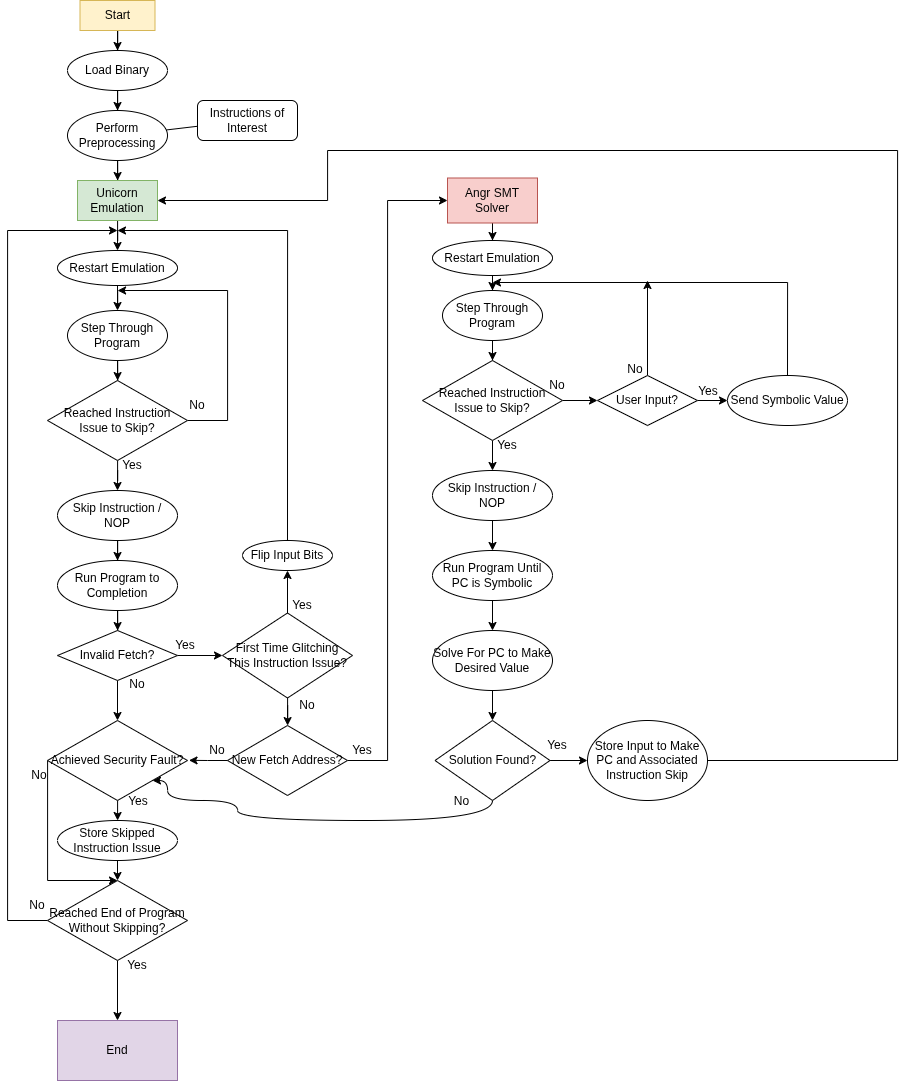

The diagram above was exported from draw.io. Its source (the exported page's mxGraphModel, read from the mxfile embedded in the PNG):
<mxGraphModel dx="1989" dy="1124" grid="1" gridSize="10" guides="1" tooltips="1" connect="1" arrows="1" fold="1" page="1" pageScale="1" pageWidth="850" pageHeight="1100" math="0" shadow="0">
  <root>
    <mxCell id="0" />
    <mxCell id="1" parent="0" />
    <mxCell id="SRtM6o75kjrmrJ_HW4Z4-5" edge="1" parent="1" source="SRtM6o75kjrmrJ_HW4Z4-3" style="edgeStyle=orthogonalEdgeStyle;rounded=0;orthogonalLoop=1;jettySize=auto;html=1;" target="SRtM6o75kjrmrJ_HW4Z4-4">
      <mxGeometry relative="1" as="geometry" />
    </mxCell>
    <mxCell id="SRtM6o75kjrmrJ_HW4Z4-3" parent="1" style="rounded=0;whiteSpace=wrap;html=1;fillColor=#fff2cc;strokeColor=#d6b656;" value="Start" vertex="1">
      <mxGeometry height="30" width="75" x="402.5" y="120" as="geometry" />
    </mxCell>
    <mxCell id="SRtM6o75kjrmrJ_HW4Z4-7" edge="1" parent="1" source="SRtM6o75kjrmrJ_HW4Z4-4" style="edgeStyle=orthogonalEdgeStyle;rounded=0;orthogonalLoop=1;jettySize=auto;html=1;" target="SRtM6o75kjrmrJ_HW4Z4-6">
      <mxGeometry relative="1" as="geometry" />
    </mxCell>
    <mxCell id="SRtM6o75kjrmrJ_HW4Z4-4" parent="1" style="ellipse;whiteSpace=wrap;html=1;" value="Load Binary" vertex="1">
      <mxGeometry height="40" width="100" x="390" y="170" as="geometry" />
    </mxCell>
    <mxCell id="SRtM6o75kjrmrJ_HW4Z4-9" edge="1" parent="1" source="SRtM6o75kjrmrJ_HW4Z4-6" style="rounded=0;orthogonalLoop=1;jettySize=auto;html=1;endArrow=none;endFill=0;" target="SRtM6o75kjrmrJ_HW4Z4-8">
      <mxGeometry relative="1" as="geometry" />
    </mxCell>
    <mxCell id="SRtM6o75kjrmrJ_HW4Z4-11" edge="1" parent="1" source="SRtM6o75kjrmrJ_HW4Z4-6" style="edgeStyle=orthogonalEdgeStyle;rounded=0;orthogonalLoop=1;jettySize=auto;html=1;" target="SRtM6o75kjrmrJ_HW4Z4-10">
      <mxGeometry relative="1" as="geometry" />
    </mxCell>
    <mxCell id="SRtM6o75kjrmrJ_HW4Z4-6" parent="1" style="ellipse;whiteSpace=wrap;html=1;" value="Perform Preprocessing" vertex="1">
      <mxGeometry height="50" width="100" x="390" y="230" as="geometry" />
    </mxCell>
    <mxCell id="SRtM6o75kjrmrJ_HW4Z4-8" parent="1" style="rounded=1;whiteSpace=wrap;html=1;" value="Instructions of Interest" vertex="1">
      <mxGeometry height="40" width="100" x="520" y="220" as="geometry" />
    </mxCell>
    <mxCell id="f_wtzQQtL3JySKB8gnUt-26" edge="1" parent="1" source="SRtM6o75kjrmrJ_HW4Z4-10" style="edgeStyle=orthogonalEdgeStyle;rounded=0;orthogonalLoop=1;jettySize=auto;html=1;" target="f_wtzQQtL3JySKB8gnUt-25">
      <mxGeometry relative="1" as="geometry" />
    </mxCell>
    <mxCell id="SRtM6o75kjrmrJ_HW4Z4-10" parent="1" style="rounded=0;whiteSpace=wrap;html=1;fillColor=#d5e8d4;strokeColor=#82b366;" value="Unicorn Emulation" vertex="1">
      <mxGeometry height="40" width="80" x="400" y="300" as="geometry" />
    </mxCell>
    <mxCell id="f_wtzQQtL3JySKB8gnUt-4" edge="1" parent="1" source="f_wtzQQtL3JySKB8gnUt-1" style="edgeStyle=orthogonalEdgeStyle;rounded=0;orthogonalLoop=1;jettySize=auto;html=1;" target="f_wtzQQtL3JySKB8gnUt-3">
      <mxGeometry relative="1" as="geometry" />
    </mxCell>
    <mxCell id="f_wtzQQtL3JySKB8gnUt-1" parent="1" style="ellipse;whiteSpace=wrap;html=1;" value="Step Through Program" vertex="1">
      <mxGeometry height="50" width="100" x="390" y="430" as="geometry" />
    </mxCell>
    <mxCell id="f_wtzQQtL3JySKB8gnUt-5" edge="1" parent="1" source="f_wtzQQtL3JySKB8gnUt-3" style="edgeStyle=orthogonalEdgeStyle;rounded=0;orthogonalLoop=1;jettySize=auto;html=1;">
      <mxGeometry relative="1" as="geometry">
        <Array as="points">
          <mxPoint x="550" y="540" />
          <mxPoint x="550" y="410" />
          <mxPoint x="440" y="410" />
        </Array>
        <mxPoint x="440" y="410" as="targetPoint" />
      </mxGeometry>
    </mxCell>
    <mxCell id="f_wtzQQtL3JySKB8gnUt-8" edge="1" parent="1" source="f_wtzQQtL3JySKB8gnUt-3" style="edgeStyle=orthogonalEdgeStyle;rounded=0;orthogonalLoop=1;jettySize=auto;html=1;" target="f_wtzQQtL3JySKB8gnUt-7">
      <mxGeometry relative="1" as="geometry" />
    </mxCell>
    <mxCell id="f_wtzQQtL3JySKB8gnUt-3" parent="1" style="rhombus;whiteSpace=wrap;html=1;" value="Reached Instruction Issue to Skip?" vertex="1">
      <mxGeometry height="80" width="140" x="370" y="500" as="geometry" />
    </mxCell>
    <mxCell id="f_wtzQQtL3JySKB8gnUt-6" parent="1" style="text;html=1;whiteSpace=wrap;strokeColor=none;fillColor=none;align=center;verticalAlign=middle;rounded=0;" value="No" vertex="1">
      <mxGeometry height="30" width="60" x="490" y="510" as="geometry" />
    </mxCell>
    <mxCell id="f_wtzQQtL3JySKB8gnUt-11" edge="1" parent="1" source="f_wtzQQtL3JySKB8gnUt-7" style="edgeStyle=orthogonalEdgeStyle;rounded=0;orthogonalLoop=1;jettySize=auto;html=1;" target="f_wtzQQtL3JySKB8gnUt-10">
      <mxGeometry relative="1" as="geometry" />
    </mxCell>
    <mxCell id="f_wtzQQtL3JySKB8gnUt-7" parent="1" style="ellipse;whiteSpace=wrap;html=1;" value="Skip Instruction / NOP" vertex="1">
      <mxGeometry height="50" width="120" x="380" y="610" as="geometry" />
    </mxCell>
    <mxCell id="f_wtzQQtL3JySKB8gnUt-9" parent="1" style="text;html=1;whiteSpace=wrap;strokeColor=none;fillColor=none;align=center;verticalAlign=middle;rounded=0;" value="Yes" vertex="1">
      <mxGeometry height="30" width="60" x="425" y="570" as="geometry" />
    </mxCell>
    <mxCell id="f_wtzQQtL3JySKB8gnUt-13" edge="1" parent="1" source="f_wtzQQtL3JySKB8gnUt-10" style="edgeStyle=orthogonalEdgeStyle;rounded=0;orthogonalLoop=1;jettySize=auto;html=1;" target="f_wtzQQtL3JySKB8gnUt-12">
      <mxGeometry relative="1" as="geometry" />
    </mxCell>
    <mxCell id="f_wtzQQtL3JySKB8gnUt-10" parent="1" style="ellipse;whiteSpace=wrap;html=1;" value="Run Program to Completion" vertex="1">
      <mxGeometry height="50" width="120" x="380" y="680" as="geometry" />
    </mxCell>
    <mxCell id="f_wtzQQtL3JySKB8gnUt-22" edge="1" parent="1" source="f_wtzQQtL3JySKB8gnUt-12" style="edgeStyle=orthogonalEdgeStyle;rounded=0;orthogonalLoop=1;jettySize=auto;html=1;" target="f_wtzQQtL3JySKB8gnUt-21">
      <mxGeometry relative="1" as="geometry" />
    </mxCell>
    <mxCell id="f_wtzQQtL3JySKB8gnUt-34" edge="1" parent="1" source="f_wtzQQtL3JySKB8gnUt-12" style="edgeStyle=orthogonalEdgeStyle;rounded=0;orthogonalLoop=1;jettySize=auto;html=1;" target="f_wtzQQtL3JySKB8gnUt-32">
      <mxGeometry relative="1" as="geometry" />
    </mxCell>
    <mxCell id="f_wtzQQtL3JySKB8gnUt-12" parent="1" style="rhombus;whiteSpace=wrap;html=1;" value="Invalid Fetch?" vertex="1">
      <mxGeometry height="50" width="120" x="380" y="750" as="geometry" />
    </mxCell>
    <mxCell id="f_wtzQQtL3JySKB8gnUt-15" parent="1" style="text;html=1;whiteSpace=wrap;strokeColor=none;fillColor=none;align=center;verticalAlign=middle;rounded=0;" value="Yes" vertex="1">
      <mxGeometry height="30" width="60" x="477.5" y="750" as="geometry" />
    </mxCell>
    <mxCell id="f_wtzQQtL3JySKB8gnUt-20" edge="1" parent="1" source="f_wtzQQtL3JySKB8gnUt-18" style="edgeStyle=orthogonalEdgeStyle;rounded=0;orthogonalLoop=1;jettySize=auto;html=1;">
      <mxGeometry relative="1" as="geometry">
        <Array as="points">
          <mxPoint x="610" y="350" />
        </Array>
        <mxPoint x="440" y="350" as="targetPoint" />
      </mxGeometry>
    </mxCell>
    <mxCell id="f_wtzQQtL3JySKB8gnUt-18" parent="1" style="ellipse;whiteSpace=wrap;html=1;" value="Flip Input Bits" vertex="1">
      <mxGeometry height="30" width="90" x="565" y="660" as="geometry" />
    </mxCell>
    <mxCell id="f_wtzQQtL3JySKB8gnUt-28" edge="1" parent="1" source="f_wtzQQtL3JySKB8gnUt-21" style="edgeStyle=orthogonalEdgeStyle;rounded=0;orthogonalLoop=1;jettySize=auto;html=1;" target="f_wtzQQtL3JySKB8gnUt-18">
      <mxGeometry relative="1" as="geometry" />
    </mxCell>
    <mxCell id="f_wtzQQtL3JySKB8gnUt-30" edge="1" parent="1" source="f_wtzQQtL3JySKB8gnUt-21" style="edgeStyle=orthogonalEdgeStyle;rounded=0;orthogonalLoop=1;jettySize=auto;html=1;" target="f_wtzQQtL3JySKB8gnUt-29">
      <mxGeometry relative="1" as="geometry" />
    </mxCell>
    <mxCell id="f_wtzQQtL3JySKB8gnUt-21" parent="1" style="rhombus;whiteSpace=wrap;autosizeText=0;fontSize=12;html=1;" value="First Time Glitching This Instruction Issue?" vertex="1">
      <mxGeometry height="85" width="130" x="545" y="732.5" as="geometry" />
    </mxCell>
    <mxCell id="f_wtzQQtL3JySKB8gnUt-24" parent="1" style="text;html=1;whiteSpace=wrap;strokeColor=none;fillColor=none;align=center;verticalAlign=middle;rounded=0;" value="Yes" vertex="1">
      <mxGeometry height="30" width="60" x="595" y="710" as="geometry" />
    </mxCell>
    <mxCell id="f_wtzQQtL3JySKB8gnUt-27" edge="1" parent="1" source="f_wtzQQtL3JySKB8gnUt-25" style="edgeStyle=orthogonalEdgeStyle;rounded=0;orthogonalLoop=1;jettySize=auto;html=1;" target="f_wtzQQtL3JySKB8gnUt-1">
      <mxGeometry relative="1" as="geometry" />
    </mxCell>
    <mxCell id="f_wtzQQtL3JySKB8gnUt-25" parent="1" style="ellipse;whiteSpace=wrap;html=1;" value="Restart Emulation" vertex="1">
      <mxGeometry height="35" width="120" x="380" y="370" as="geometry" />
    </mxCell>
    <mxCell id="f_wtzQQtL3JySKB8gnUt-52" edge="1" parent="1" source="f_wtzQQtL3JySKB8gnUt-29" style="edgeStyle=orthogonalEdgeStyle;rounded=0;orthogonalLoop=1;jettySize=auto;html=1;" target="f_wtzQQtL3JySKB8gnUt-51">
      <mxGeometry relative="1" as="geometry">
        <Array as="points">
          <mxPoint x="710" y="880" />
          <mxPoint x="710" y="320" />
        </Array>
      </mxGeometry>
    </mxCell>
    <mxCell id="f_wtzQQtL3JySKB8gnUt-29" parent="1" style="rhombus;whiteSpace=wrap;html=1;" value="New Fetch Address?" vertex="1">
      <mxGeometry height="70" width="120" x="550" y="845" as="geometry" />
    </mxCell>
    <mxCell id="f_wtzQQtL3JySKB8gnUt-31" parent="1" style="text;html=1;whiteSpace=wrap;strokeColor=none;fillColor=none;align=center;verticalAlign=middle;rounded=0;" value="No" vertex="1">
      <mxGeometry height="30" width="60" x="600" y="810" as="geometry" />
    </mxCell>
    <mxCell id="f_wtzQQtL3JySKB8gnUt-37" edge="1" parent="1" source="f_wtzQQtL3JySKB8gnUt-32" style="edgeStyle=orthogonalEdgeStyle;rounded=0;orthogonalLoop=1;jettySize=auto;html=1;entryX=0.5;entryY=0;entryDx=0;entryDy=0;" target="f_wtzQQtL3JySKB8gnUt-36">
      <mxGeometry relative="1" as="geometry">
        <Array as="points">
          <mxPoint x="440" y="940" />
          <mxPoint x="440" y="940" />
        </Array>
      </mxGeometry>
    </mxCell>
    <mxCell id="f_wtzQQtL3JySKB8gnUt-49" edge="1" parent="1" source="f_wtzQQtL3JySKB8gnUt-32" style="edgeStyle=orthogonalEdgeStyle;rounded=0;orthogonalLoop=1;jettySize=auto;html=1;entryX=0.5;entryY=0;entryDx=0;entryDy=0;" target="f_wtzQQtL3JySKB8gnUt-39">
      <mxGeometry relative="1" as="geometry">
        <Array as="points">
          <mxPoint x="370" y="1000" />
        </Array>
      </mxGeometry>
    </mxCell>
    <mxCell id="f_wtzQQtL3JySKB8gnUt-32" parent="1" style="rhombus;whiteSpace=wrap;html=1;" value="Achieved Security Fault?" vertex="1">
      <mxGeometry height="80" width="140" x="370" y="840" as="geometry" />
    </mxCell>
    <mxCell id="f_wtzQQtL3JySKB8gnUt-35" parent="1" style="text;html=1;whiteSpace=wrap;strokeColor=none;fillColor=none;align=center;verticalAlign=middle;rounded=0;" value="No" vertex="1">
      <mxGeometry height="12.5" width="30" x="445" y="797.5" as="geometry" />
    </mxCell>
    <mxCell id="f_wtzQQtL3JySKB8gnUt-40" edge="1" parent="1" source="f_wtzQQtL3JySKB8gnUt-36" style="edgeStyle=orthogonalEdgeStyle;rounded=0;orthogonalLoop=1;jettySize=auto;html=1;exitX=0.5;exitY=1;exitDx=0;exitDy=0;" target="f_wtzQQtL3JySKB8gnUt-39">
      <mxGeometry relative="1" as="geometry">
        <Array as="points">
          <mxPoint x="440" y="980" />
          <mxPoint x="440" y="980" />
        </Array>
      </mxGeometry>
    </mxCell>
    <mxCell id="f_wtzQQtL3JySKB8gnUt-36" parent="1" style="ellipse;whiteSpace=wrap;html=1;" value="Store Skipped Instruction Issue" vertex="1">
      <mxGeometry height="40" width="120" x="380" y="940" as="geometry" />
    </mxCell>
    <mxCell id="f_wtzQQtL3JySKB8gnUt-38" parent="1" style="text;html=1;whiteSpace=wrap;strokeColor=none;fillColor=none;align=center;verticalAlign=middle;rounded=0;" value="Yes" vertex="1">
      <mxGeometry height="20" width="30" x="446" y="911" as="geometry" />
    </mxCell>
    <mxCell id="f_wtzQQtL3JySKB8gnUt-41" edge="1" parent="1" source="f_wtzQQtL3JySKB8gnUt-39" style="edgeStyle=orthogonalEdgeStyle;rounded=0;orthogonalLoop=1;jettySize=auto;html=1;">
      <mxGeometry relative="1" as="geometry">
        <Array as="points">
          <mxPoint x="330" y="1040" />
          <mxPoint x="330" y="350" />
        </Array>
        <mxPoint x="440" y="350" as="targetPoint" />
      </mxGeometry>
    </mxCell>
    <mxCell id="f_wtzQQtL3JySKB8gnUt-44" edge="1" parent="1" source="f_wtzQQtL3JySKB8gnUt-39" style="edgeStyle=orthogonalEdgeStyle;rounded=0;orthogonalLoop=1;jettySize=auto;html=1;" target="f_wtzQQtL3JySKB8gnUt-43">
      <mxGeometry relative="1" as="geometry" />
    </mxCell>
    <mxCell id="f_wtzQQtL3JySKB8gnUt-39" parent="1" style="rhombus;whiteSpace=wrap;html=1;" value="Reached End of Program Without Skipping?" vertex="1">
      <mxGeometry height="80" width="140" x="370" y="1000" as="geometry" />
    </mxCell>
    <mxCell id="f_wtzQQtL3JySKB8gnUt-42" parent="1" style="text;html=1;whiteSpace=wrap;strokeColor=none;fillColor=none;align=center;verticalAlign=middle;rounded=0;" value="No" vertex="1">
      <mxGeometry height="30" width="60" x="330" y="1010" as="geometry" />
    </mxCell>
    <mxCell id="f_wtzQQtL3JySKB8gnUt-43" parent="1" style="rounded=0;whiteSpace=wrap;html=1;fillColor=#e1d5e7;strokeColor=#9673a6;" value="End" vertex="1">
      <mxGeometry height="60" width="120" x="380" y="1140" as="geometry" />
    </mxCell>
    <mxCell id="f_wtzQQtL3JySKB8gnUt-46" edge="1" parent="1" source="f_wtzQQtL3JySKB8gnUt-29" style="edgeStyle=orthogonalEdgeStyle;rounded=0;orthogonalLoop=1;jettySize=auto;html=1;entryX=1.011;entryY=0.498;entryDx=0;entryDy=0;entryPerimeter=0;" target="f_wtzQQtL3JySKB8gnUt-32">
      <mxGeometry relative="1" as="geometry" />
    </mxCell>
    <mxCell id="f_wtzQQtL3JySKB8gnUt-47" parent="1" style="text;html=1;whiteSpace=wrap;strokeColor=none;fillColor=none;align=center;verticalAlign=middle;rounded=0;" value="No" vertex="1">
      <mxGeometry height="20" width="40" x="520" y="860" as="geometry" />
    </mxCell>
    <mxCell id="f_wtzQQtL3JySKB8gnUt-48" parent="1" style="text;html=1;whiteSpace=wrap;strokeColor=none;fillColor=none;align=center;verticalAlign=middle;rounded=0;" value="No" vertex="1">
      <mxGeometry height="20" width="30" x="347" y="885" as="geometry" />
    </mxCell>
    <mxCell id="f_wtzQQtL3JySKB8gnUt-50" parent="1" style="text;html=1;whiteSpace=wrap;strokeColor=none;fillColor=none;align=center;verticalAlign=middle;rounded=0;" value="Yes" vertex="1">
      <mxGeometry height="30" width="60" x="430" y="1070" as="geometry" />
    </mxCell>
    <mxCell id="f_wtzQQtL3JySKB8gnUt-55" edge="1" parent="1" source="f_wtzQQtL3JySKB8gnUt-51" style="edgeStyle=orthogonalEdgeStyle;rounded=0;orthogonalLoop=1;jettySize=auto;html=1;" target="f_wtzQQtL3JySKB8gnUt-54">
      <mxGeometry relative="1" as="geometry" />
    </mxCell>
    <mxCell id="f_wtzQQtL3JySKB8gnUt-51" parent="1" style="rounded=0;whiteSpace=wrap;html=1;fillColor=#f8cecc;strokeColor=#b85450;" value="Angr SMT Solver" vertex="1">
      <mxGeometry height="45" width="90" x="770" y="297.5" as="geometry" />
    </mxCell>
    <mxCell id="f_wtzQQtL3JySKB8gnUt-53" parent="1" style="text;html=1;whiteSpace=wrap;strokeColor=none;fillColor=none;align=center;verticalAlign=middle;rounded=0;" value="Yes" vertex="1">
      <mxGeometry height="30" width="60" x="655" y="855" as="geometry" />
    </mxCell>
    <mxCell id="f_wtzQQtL3JySKB8gnUt-58" edge="1" parent="1" source="f_wtzQQtL3JySKB8gnUt-54" style="edgeStyle=orthogonalEdgeStyle;rounded=0;orthogonalLoop=1;jettySize=auto;html=1;entryX=0.5;entryY=0;entryDx=0;entryDy=0;" target="f_wtzQQtL3JySKB8gnUt-57">
      <mxGeometry relative="1" as="geometry" />
    </mxCell>
    <mxCell id="f_wtzQQtL3JySKB8gnUt-54" parent="1" style="ellipse;whiteSpace=wrap;html=1;" value="Restart Emulation" vertex="1">
      <mxGeometry height="35" width="120" x="755" y="360" as="geometry" />
    </mxCell>
    <mxCell id="f_wtzQQtL3JySKB8gnUt-60" edge="1" parent="1" source="f_wtzQQtL3JySKB8gnUt-57" style="edgeStyle=orthogonalEdgeStyle;rounded=0;orthogonalLoop=1;jettySize=auto;html=1;" target="f_wtzQQtL3JySKB8gnUt-59">
      <mxGeometry relative="1" as="geometry" />
    </mxCell>
    <mxCell id="f_wtzQQtL3JySKB8gnUt-57" parent="1" style="ellipse;whiteSpace=wrap;html=1;" value="Step Through Program" vertex="1">
      <mxGeometry height="50" width="100" x="765" y="410" as="geometry" />
    </mxCell>
    <mxCell id="f_wtzQQtL3JySKB8gnUt-64" edge="1" parent="1" source="f_wtzQQtL3JySKB8gnUt-59" style="edgeStyle=orthogonalEdgeStyle;rounded=0;orthogonalLoop=1;jettySize=auto;html=1;" target="f_wtzQQtL3JySKB8gnUt-63">
      <mxGeometry relative="1" as="geometry" />
    </mxCell>
    <mxCell id="f_wtzQQtL3JySKB8gnUt-73" edge="1" parent="1" source="f_wtzQQtL3JySKB8gnUt-59" style="edgeStyle=orthogonalEdgeStyle;rounded=0;orthogonalLoop=1;jettySize=auto;html=1;" target="f_wtzQQtL3JySKB8gnUt-72">
      <mxGeometry relative="1" as="geometry" />
    </mxCell>
    <mxCell id="f_wtzQQtL3JySKB8gnUt-59" parent="1" style="rhombus;whiteSpace=wrap;html=1;" value="Reached Instruction Issue to Skip?" vertex="1">
      <mxGeometry height="80" width="140" x="745" y="480" as="geometry" />
    </mxCell>
    <mxCell id="f_wtzQQtL3JySKB8gnUt-62" parent="1" style="text;html=1;whiteSpace=wrap;strokeColor=none;fillColor=none;align=center;verticalAlign=middle;rounded=0;" value="No" vertex="1">
      <mxGeometry height="30" width="60" x="850" y="490" as="geometry" />
    </mxCell>
    <mxCell id="f_wtzQQtL3JySKB8gnUt-66" edge="1" parent="1" source="f_wtzQQtL3JySKB8gnUt-63" style="edgeStyle=orthogonalEdgeStyle;rounded=0;orthogonalLoop=1;jettySize=auto;html=1;" target="f_wtzQQtL3JySKB8gnUt-65">
      <mxGeometry relative="1" as="geometry" />
    </mxCell>
    <mxCell id="f_wtzQQtL3JySKB8gnUt-71" edge="1" parent="1" source="f_wtzQQtL3JySKB8gnUt-63" style="edgeStyle=orthogonalEdgeStyle;rounded=0;orthogonalLoop=1;jettySize=auto;html=1;">
      <mxGeometry relative="1" as="geometry">
        <mxPoint x="970" y="400" as="targetPoint" />
      </mxGeometry>
    </mxCell>
    <mxCell id="f_wtzQQtL3JySKB8gnUt-63" parent="1" style="rhombus;whiteSpace=wrap;html=1;" value="User Input?" vertex="1">
      <mxGeometry height="50" width="100" x="920" y="495" as="geometry" />
    </mxCell>
    <mxCell id="f_wtzQQtL3JySKB8gnUt-67" edge="1" parent="1" source="f_wtzQQtL3JySKB8gnUt-65" style="edgeStyle=orthogonalEdgeStyle;rounded=0;orthogonalLoop=1;jettySize=auto;html=1;">
      <mxGeometry relative="1" as="geometry">
        <Array as="points">
          <mxPoint x="1110" y="402" />
        </Array>
        <mxPoint x="815" y="402" as="targetPoint" />
      </mxGeometry>
    </mxCell>
    <mxCell id="f_wtzQQtL3JySKB8gnUt-65" parent="1" style="ellipse;whiteSpace=wrap;html=1;" value="Send Symbolic Value" vertex="1">
      <mxGeometry height="50" width="120" x="1050" y="495" as="geometry" />
    </mxCell>
    <mxCell id="f_wtzQQtL3JySKB8gnUt-68" parent="1" style="text;html=1;whiteSpace=wrap;strokeColor=none;fillColor=none;align=center;verticalAlign=middle;rounded=0;" value="Yes" vertex="1">
      <mxGeometry height="30" width="60" x="1001" y="496" as="geometry" />
    </mxCell>
    <mxCell id="f_wtzQQtL3JySKB8gnUt-69" parent="1" style="text;html=1;whiteSpace=wrap;strokeColor=none;fillColor=none;align=center;verticalAlign=middle;rounded=0;" value="No" vertex="1">
      <mxGeometry height="30" width="60" x="928" y="474" as="geometry" />
    </mxCell>
    <mxCell id="f_wtzQQtL3JySKB8gnUt-76" edge="1" parent="1" source="f_wtzQQtL3JySKB8gnUt-72" style="edgeStyle=orthogonalEdgeStyle;rounded=0;orthogonalLoop=1;jettySize=auto;html=1;" target="f_wtzQQtL3JySKB8gnUt-75">
      <mxGeometry relative="1" as="geometry" />
    </mxCell>
    <mxCell id="f_wtzQQtL3JySKB8gnUt-72" parent="1" style="ellipse;whiteSpace=wrap;html=1;" value="Skip Instruction / NOP" vertex="1">
      <mxGeometry height="50" width="120" x="755" y="590" as="geometry" />
    </mxCell>
    <mxCell id="f_wtzQQtL3JySKB8gnUt-74" parent="1" style="text;html=1;whiteSpace=wrap;strokeColor=none;fillColor=none;align=center;verticalAlign=middle;rounded=0;" value="Yes" vertex="1">
      <mxGeometry height="30" width="60" x="800" y="550" as="geometry" />
    </mxCell>
    <mxCell id="f_wtzQQtL3JySKB8gnUt-78" edge="1" parent="1" source="f_wtzQQtL3JySKB8gnUt-75" style="edgeStyle=orthogonalEdgeStyle;rounded=0;orthogonalLoop=1;jettySize=auto;html=1;">
      <mxGeometry relative="1" as="geometry">
        <mxPoint x="815" y="750" as="targetPoint" />
      </mxGeometry>
    </mxCell>
    <mxCell id="f_wtzQQtL3JySKB8gnUt-75" parent="1" style="ellipse;whiteSpace=wrap;html=1;" value="Run Program Until PC is Symbolic" vertex="1">
      <mxGeometry height="50" width="120" x="755" y="670" as="geometry" />
    </mxCell>
    <mxCell id="f_wtzQQtL3JySKB8gnUt-83" edge="1" parent="1" source="f_wtzQQtL3JySKB8gnUt-81" style="edgeStyle=orthogonalEdgeStyle;rounded=0;orthogonalLoop=1;jettySize=auto;html=1;" target="f_wtzQQtL3JySKB8gnUt-82">
      <mxGeometry relative="1" as="geometry" />
    </mxCell>
    <mxCell id="f_wtzQQtL3JySKB8gnUt-81" parent="1" style="ellipse;whiteSpace=wrap;html=1;" value="Solve For PC to Make Desired Value" vertex="1">
      <mxGeometry height="60" width="120" x="755" y="750" as="geometry" />
    </mxCell>
    <mxCell id="f_wtzQQtL3JySKB8gnUt-85" edge="1" parent="1" source="f_wtzQQtL3JySKB8gnUt-82" style="edgeStyle=orthogonalEdgeStyle;rounded=0;orthogonalLoop=1;jettySize=auto;html=1;" target="f_wtzQQtL3JySKB8gnUt-84">
      <mxGeometry relative="1" as="geometry" />
    </mxCell>
    <mxCell id="f_wtzQQtL3JySKB8gnUt-89" edge="1" parent="1" source="f_wtzQQtL3JySKB8gnUt-82" style="edgeStyle=orthogonalEdgeStyle;rounded=0;orthogonalLoop=1;jettySize=auto;html=1;entryX=1;entryY=1;entryDx=0;entryDy=0;curved=1;" target="f_wtzQQtL3JySKB8gnUt-32">
      <mxGeometry relative="1" as="geometry">
        <Array as="points">
          <mxPoint x="815" y="940" />
          <mxPoint x="560" y="940" />
          <mxPoint x="560" y="920" />
          <mxPoint x="490" y="920" />
          <mxPoint x="490" y="900" />
        </Array>
      </mxGeometry>
    </mxCell>
    <mxCell id="f_wtzQQtL3JySKB8gnUt-82" parent="1" style="rhombus;whiteSpace=wrap;html=1;" value="Solution Found?" vertex="1">
      <mxGeometry height="80" width="115" x="757.5" y="840" as="geometry" />
    </mxCell>
    <mxCell id="f_wtzQQtL3JySKB8gnUt-86" edge="1" parent="1" source="f_wtzQQtL3JySKB8gnUt-84" style="edgeStyle=orthogonalEdgeStyle;rounded=0;orthogonalLoop=1;jettySize=auto;html=1;entryX=1;entryY=0.5;entryDx=0;entryDy=0;" target="SRtM6o75kjrmrJ_HW4Z4-10">
      <mxGeometry relative="1" as="geometry">
        <Array as="points">
          <mxPoint x="1220" y="880" />
          <mxPoint x="1220" y="270" />
          <mxPoint x="650" y="270" />
          <mxPoint x="650" y="320" />
        </Array>
      </mxGeometry>
    </mxCell>
    <mxCell id="f_wtzQQtL3JySKB8gnUt-84" parent="1" style="ellipse;whiteSpace=wrap;html=1;" value="Store Input to Make PC and Associated Instruction Skip" vertex="1">
      <mxGeometry height="80" width="120" x="910" y="840" as="geometry" />
    </mxCell>
    <mxCell id="f_wtzQQtL3JySKB8gnUt-87" parent="1" style="text;html=1;whiteSpace=wrap;strokeColor=none;fillColor=none;align=center;verticalAlign=middle;rounded=0;" value="Yes" vertex="1">
      <mxGeometry height="30" width="60" x="850" y="850" as="geometry" />
    </mxCell>
    <mxCell id="f_wtzQQtL3JySKB8gnUt-88" parent="1" style="text;html=1;whiteSpace=wrap;strokeColor=none;fillColor=none;align=center;verticalAlign=middle;rounded=0;" value="No" vertex="1">
      <mxGeometry height="20" width="32.5" x="767.5" y="911" as="geometry" />
    </mxCell>
  </root>
</mxGraphModel>